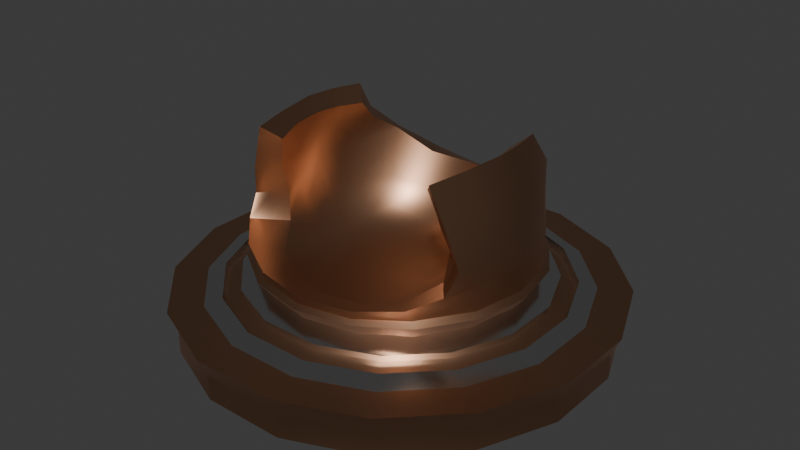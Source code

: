 # Source: double_ring_turret_1.blend  (saved by Blender 4.4.32; exported with 4.5.12 LTS)
import bpy
from mathutils import Matrix  # noqa: F401  (used for matrix-valued properties, if any)

bpy.ops.wm.read_factory_settings(use_empty=True)
scene = bpy.context.scene
scene.name = 'Scene'

# ---- collections
col_collection = bpy.data.collections.new('Collection'); scene.collection.children.link(col_collection)

# ---- materials (node trees are filled in below, after node groups)
mat_turret = bpy.data.materials.new('Turret')
mat_turret.use_transparent_shadow = False
mat_ring = bpy.data.materials.new('Ring')

# ---- node groups
ng_auto_smooth = bpy.data.node_groups.new('Auto Smooth', 'GeometryNodeTree')
_s = ng_auto_smooth.interface.new_socket(name='Geometry', in_out='OUTPUT', socket_type='NodeSocketGeometry')
_s = ng_auto_smooth.interface.new_socket(name='Geometry', in_out='INPUT', socket_type='NodeSocketGeometry')
_s = ng_auto_smooth.interface.new_socket(name='Angle', in_out='INPUT', socket_type='NodeSocketFloat')
_s.subtype = 'ANGLE'
_s.min_value = 0.0
_s.max_value = 3.142
ng_auto_smooth.is_modifier = True
_N = ng_auto_smooth.nodes; _L = ng_auto_smooth.links
n0 = _N.new('NodeGroupOutput'); n0.name = 'Group Output'; n0.location = (480, -100)
n1 = _N.new('NodeGroupInput'); n1.name = 'Group Input'; n1.location = (-420, -300)
n2 = _N.new('NodeGroupInput'); n2.name = 'Group Input.001'; n2.location = (-60, -100)
n3 = _N.new('GeometryNodeSetShadeSmooth'); n3.name = 'Set Shade Smooth'; n3.location = (120, -100)
n3.domain = 'EDGE'
n4 = _N.new('GeometryNodeSetShadeSmooth'); n4.name = 'Set Shade Smooth.001'; n4.location = (300, -100)
n5 = _N.new('GeometryNodeInputMeshEdgeAngle'); n5.name = 'Edge Angle'; n5.location = (-420, -220)
n6 = _N.new('GeometryNodeInputEdgeSmooth'); n6.name = 'Is Edge Smooth'; n6.location = (-60, -160)
n7 = _N.new('GeometryNodeInputShadeSmooth'); n7.name = 'Is Face Smooth'; n7.location = (-240, -340)
n8 = _N.new('FunctionNodeBooleanMath'); n8.name = 'Boolean Math'; n8.location = (-60, -220)
n9 = _N.new('FunctionNodeCompare'); n9.name = 'Compare'; n9.location = (-240, -180)
n9.operation = 'LESS_EQUAL'
_L.new(n5.outputs[0], n9.inputs[0])
_L.new(n4.outputs[0], n0.inputs[0])
_L.new(n1.outputs[1], n9.inputs[1])
_L.new(n9.outputs[0], n8.inputs[0])
_L.new(n7.outputs[0], n8.inputs[1])
_L.new(n2.outputs[0], n3.inputs[0])
_L.new(n6.outputs[0], n3.inputs[1])
_L.new(n3.outputs[0], n4.inputs[0])
_L.new(n8.outputs[0], n3.inputs[2])
n0.is_active_output = True

# ---- material node trees
mat_turret.use_nodes = True; mat_turret.node_tree.nodes.clear()
_N = mat_turret.node_tree.nodes; _L = mat_turret.node_tree.links
n0 = _N.new('ShaderNodeBsdfPrincipled'); n0.name = 'Principled BSDF'; n0.location = (10, 300)
n0.inputs[0].default_value = (0.4698, 0.2562, 0.1529, 1.0)
n0.inputs[1].default_value = 1.0
n0.inputs[2].default_value = 0.4
n1 = _N.new('ShaderNodeOutputMaterial'); n1.name = 'Material Output'; n1.location = (300, 300)
_L.new(n0.outputs[0], n1.inputs[0])
n1.is_active_output = True
mat_ring.use_nodes = True; mat_ring.node_tree.nodes.clear()
_N = mat_ring.node_tree.nodes; _L = mat_ring.node_tree.links
n0 = _N.new('ShaderNodeBsdfPrincipled'); n0.name = 'Principled BSDF'; n0.location = (10, 300)
n0.inputs[1].default_value = 1.0
n0.inputs[2].default_value = 0.2
n1 = _N.new('ShaderNodeOutputMaterial'); n1.name = 'Material Output'; n1.location = (300, 300)
_L.new(n0.outputs[0], n1.inputs[0])
n1.is_active_output = True

# ---- world
world_world = bpy.data.worlds.new('World'); scene.world = world_world
world_world.use_nodes = True; world_world.node_tree.nodes.clear()
_N = world_world.node_tree.nodes; _L = world_world.node_tree.links
n0 = _N.new('ShaderNodeOutputWorld'); n0.name = 'World Output'; n0.location = (300, 300)
n1 = _N.new('ShaderNodeBackground'); n1.name = 'Background'; n1.location = (10, 300)
n1.inputs[0].default_value = (0.05088, 0.05088, 0.05088, 1.0)
_L.new(n1.outputs[0], n0.inputs[0])
n0.is_active_output = True
world_world.color = (0.05088, 0.05088, 0.05088)
world_world.use_sun_shadow = False
world_world.sun_shadow_jitter_overblur = 0.0

# ---- meshes
me_plane_003 = bpy.data.meshes.new('Plane.003')
me_plane_003.from_pydata([(0.0, 0.06435, 0.06276), (0.0, -0.08998, 0.06373), (0.0517, 0.05172, 0.07271), (0.06403, -0.07001, 0.07274), (0.06459, 0.001186, 0.06661), (-0.0517, 0.05172, 0.07271), (-0.06403, -0.07001, 0.07274), (-0.06459, 0.001186, 0.06661), (0.0, 1.863e-08, 0.05287), (0.0, 0.1212, 0.07682), (0.08568, 0.08568, 0.07998), (0.0824, -0.09359, 0.08242), (0.0, -0.1212, 0.07651), (0.1216, 0.001319, 0.08053), (-0.08568, 0.08568, 0.07998), (-0.0824, -0.09359, 0.08242), (-0.1216, 0.001319, 0.08053), (0.0, 0.1201, 0.1009), (0.07907, 0.09359, 0.1289), (0.1206, 0.004484, 0.1233), (0.1063, -0.06013, 0.1089), (-0.07907, 0.09359, 0.1289), (-0.1206, 0.004484, 0.1233), (-0.1063, -0.06013, 0.1089), (0.0, 0.09812, 0.1126), (0.0639, 0.07428, 0.1362), (0.09288, 0.003863, 0.1257), (0.08411, -0.04269, 0.1118), (-0.0639, 0.07428, 0.1362), (-0.09288, 0.003863, 0.1257), (-0.08411, -0.04269, 0.1118), (0.09797, -0.001921, 0.1801), (0.08544, -0.07077, 0.1769), (0.08991, 0.05339, 0.1779), (-0.09797, -0.001921, 0.1801), (-0.08544, -0.07077, 0.1769), (-0.08991, 0.05339, 0.1779), (0.08531, -0.00355, 0.1694), (0.07368, -0.05765, 0.1653), (0.07662, 0.04136, 0.1664), (-0.08531, -0.00355, 0.1694), (-0.07368, -0.05765, 0.1653), (-0.07662, 0.04136, 0.1664), (0.0, 0.1263, 0.06787), (0.08933, 0.08933, 0.06787), (0.08933, -0.08933, 0.06787), (0.0, -0.1263, 0.06787), (0.1262, -2.422e-10, 0.06787), (-0.08933, 0.08933, 0.06787), (-0.08933, -0.08933, 0.06787), (-0.1262, -2.422e-10, 0.06787), (0.04632, 0.1118, 0.078), (0.04591, -0.1128, 0.07725), (0.1131, -0.04371, 0.0795), (0.1118, 0.04648, 0.08084), (-0.04632, 0.1118, 0.078), (-0.04591, -0.1128, 0.07725), (-0.1131, -0.04371, 0.0795), (-0.1118, 0.04648, 0.08084), (0.0352, 0.0001482, 0.05459), (0.0, -0.04535, 0.05411), (-0.0352, 0.0001482, 0.05459), (0.0, 0.03517, 0.05411), (0.03055, 0.06, 0.06518), (0.03433, -0.08383, 0.06486), (0.06297, -0.03532, 0.06598), (0.06, 0.0307, 0.0681), (-0.03055, 0.06, 0.06518), (-0.03433, -0.08383, 0.06486), (-0.06297, -0.03532, 0.06598), (-0.06, 0.0307, 0.0681), (0.0, 0.1212, 0.0877), (0.08365, 0.003299, 0.0946), (0.07304, -0.08151, 0.07746), (0.0, -0.1052, 0.06996), (0.08133, -0.04609, 0.08576), (-0.08509, 0.08626, 0.09827), (-0.07304, -0.08151, 0.07746), (-0.1222, 0.003692, 0.09923), (0.04668, 0.113, 0.1102), (0.1171, -0.02951, 0.1172), (0.11, 0.04443, 0.126), (-0.04668, 0.113, 0.1102), (-0.1171, -0.02951, 0.1172), (-0.11, 0.04443, 0.126), (0.03753, 0.08999, 0.116), (0.09004, -0.0209, 0.1199), (0.08528, 0.03398, 0.1288), (-0.03753, 0.08999, 0.116), (-0.09004, -0.0209, 0.1199), (-0.08528, 0.03398, 0.1288), (0.0, 0.1093, 0.1059), (0.07149, 0.08393, 0.1326), (0.09503, -0.05164, 0.1106), (0.1145, 0.001133, 0.1479), (-0.07149, 0.08393, 0.1326), (-0.09503, -0.05164, 0.1106), (0.09318, 0.07104, 0.1511), (0.08509, 0.08626, 0.09827), (0.1021, -0.07262, 0.09143), (0.0592, 0.06009, 0.09519), (0.0, 0.08354, 0.08377), (-0.0592, 0.06009, 0.09519), (0.1222, 0.003692, 0.09923), (-0.08365, 0.003299, 0.0946), (-0.08133, -0.04609, 0.08576), (-0.1021, -0.07262, 0.09143), (0.09289, -0.03818, 0.1786), (0.09592, 0.02497, 0.1795), (-0.09289, -0.03818, 0.1786), (-0.09592, 0.02497, 0.1795), (0.08103, -0.03367, 0.1693), (0.08287, 0.01904, 0.1683), (-0.08103, -0.03367, 0.1693), (-0.08287, 0.01904, 0.1683), (0.08327, 0.04737, 0.1721), (0.07997, -0.06404, 0.1714), (0.09159, -0.002873, 0.1756), (-0.08327, 0.04737, 0.1721), (-0.07997, -0.06404, 0.1714), (-0.09159, -0.002873, 0.1756), (-0.09318, 0.07104, 0.1511), (-0.0768, 0.05542, 0.1501), (0.0768, 0.05542, 0.1501), (-0.09437, 0.0004023, 0.1469), (-0.08134, -0.05249, 0.1392), (-0.09988, -0.06544, 0.1361), (0.08134, -0.05249, 0.1392), (0.09437, 0.0004023, 0.1469), (0.09988, -0.06544, 0.1361), (-0.1145, 0.001133, 0.1479), (-0.07228, -0.07228, 0.03676), (0.04829, 0.1166, 0.06787), (0.04829, -0.1166, 0.06787), (0.1165, -0.04829, 0.06787), (0.1165, 0.04829, 0.06787), (-0.04829, 0.1166, 0.06787), (-0.04829, -0.1166, 0.06787), (-0.1165, -0.04829, 0.06787), (-0.1165, 0.04829, 0.06787), (-0.08468, -0.08809, 0.07247), (0.08568, 0.08568, 0.07205), (0.0, -0.101, 0.03673), (0.1213, 0.0004533, 0.07224), (0.07228, -0.07228, 0.03676), (-0.1213, 0.0004533, 0.07224), (0.0, 0.101, 0.03673), (0.101, 2.328e-10, 0.03673), (-0.07228, 0.07228, 0.03676), (0.08468, -0.08809, 0.07247), (-0.08568, 0.08568, 0.07205), (0.0, 0.1212, 0.07097), (0.0, -0.1212, 0.07052), (0.07228, 0.07228, 0.03676), (-0.101, 2.328e-10, 0.03673), (0.03934, -0.09336, 0.03673), (-0.1122, -0.04552, 0.0719), (0.1118, 0.04637, 0.07235), (0.03934, 0.09336, 0.03673), (0.1122, -0.04552, 0.0719), (0.09336, -0.03934, 0.03673), (-0.03934, 0.09336, 0.03673), (-0.1118, 0.04637, 0.07235), (0.03315, -0.04226, 0.05559), (-0.03315, -0.04226, 0.05559), (0.03311, 0.03312, 0.05597), (-0.03311, 0.03312, 0.05597), (-0.03252, 0.07734, 0.08798), (0.03998, -0.09796, 0.0709), (0.07666, 0.03273, 0.09623), (0.09121, -0.05936, 0.0886), (0.04618, 0.112, 0.09158), (-0.03998, -0.09796, 0.0709), (0.08314, -0.02263, 0.09084), (-0.1116, 0.04661, 0.1004), (0.04157, 0.1022, 0.1133), (-0.08982, -0.02551, 0.1413), (0.085, 0.06323, 0.1506), (-0.04157, 0.1022, 0.1133), (-0.085, 0.06323, 0.1506), (0.1078, 0.03539, 0.1512), (0.1171, -0.03558, 0.09589), (0.1116, 0.04661, 0.1004), (-0.08314, -0.02263, 0.09084), (-0.04618, 0.112, 0.09158), (-0.09121, -0.05936, 0.0886), (-0.07666, 0.03273, 0.09623), (0.03252, 0.07734, 0.08798), (-0.1171, -0.03558, 0.09589), (0.08689, -0.03621, 0.1743), (0.0899, 0.02263, 0.1746), (-0.08689, -0.03621, 0.1743), (-0.0899, 0.02263, 0.1746), (-0.0902, -0.06169, 0.139), (0.08982, -0.02551, 0.1413), (0.0902, -0.06169, 0.139), (-0.1097, -0.03241, 0.141), (-0.08891, 0.02738, 0.1493), (0.1097, -0.03241, 0.141), (0.08891, 0.02738, 0.1493), (-0.1078, 0.03539, 0.1512), (0.04616, -0.1122, 0.0708), (0.09336, 0.03934, 0.03673), (-0.09336, -0.03934, 0.03673), (-0.04632, 0.1118, 0.07137), (-0.04616, -0.1122, 0.0708), (0.04632, 0.1118, 0.07137), (-0.09336, 0.03934, 0.03673), (-0.03934, -0.09336, 0.03673), (-0.08208, -0.1228, 0.03831), (-0.11, 0.07352, 0.0434), (-0.1298, 0.02582, 0.0434), (-0.02882, 0.1449, 0.03831), (-0.07352, -0.11, 0.0434), (-0.07352, 0.11, 0.0434), (-0.02582, 0.1298, 0.0434), (0.1228, -0.08208, 0.03831), (0.1298, -0.02582, 0.0434), (0.11, -0.07352, 0.0434), (0.1449, -0.02882, 0.03831), (0.08208, -0.1228, 0.03831), (-0.1449, 0.02882, 0.03831), (0.07352, -0.11, 0.0434), (0.1228, 0.08208, 0.03831), (0.1449, 0.02882, 0.03831), (-0.1228, 0.08208, 0.03831), (-0.08208, 0.1228, 0.03831), (0.02882, -0.1449, 0.03831), (-0.02882, -0.1449, 0.03831), (0.11, 0.07352, 0.0434), (0.1298, 0.02582, 0.0434), (0.02582, -0.1298, 0.0434), (-0.02582, -0.1298, 0.0434), (-0.11, -0.07352, 0.0434), (-0.1298, -0.02582, 0.0434), (-0.1228, -0.08208, 0.03831), (-0.1449, -0.02882, 0.03831), (0.02882, 0.1449, 0.03831), (0.08208, 0.1228, 0.03831), (0.02582, 0.1298, 0.0434), (0.07352, 0.11, 0.0434), (0.02925, -0.147, 0.04493), (0.02624, -0.1319, 0.05001), (0.02925, 0.147, 0.04493), (0.02624, 0.1319, 0.05001), (-0.1247, -0.08329, 0.04493), (-0.1118, -0.07474, 0.05001), (0.147, -0.02925, 0.04493), (0.1319, -0.02624, 0.05001), (0.1247, 0.08329, 0.04493), (0.1118, 0.07474, 0.05001), (-0.147, 0.02925, 0.04493), (-0.1319, 0.02624, 0.05001), (-0.1319, -0.02624, 0.05001), (-0.147, -0.02925, 0.04493), (0.1118, -0.07474, 0.05001), (0.1247, -0.08329, 0.04493), (-0.07474, 0.1118, 0.05001), (-0.08329, 0.1247, 0.04493), (0.07474, 0.1118, 0.05001), (0.08329, 0.1247, 0.04493), (-0.02624, -0.1319, 0.05001), (-0.02925, -0.147, 0.04493), (-0.1118, 0.07474, 0.05001), (-0.1247, 0.08329, 0.04493), (0.1319, 0.02624, 0.05001), (0.147, 0.02925, 0.04493), (0.07474, -0.1118, 0.05001), (0.08329, -0.1247, 0.04493), (-0.07474, -0.1118, 0.05001), (-0.08329, -0.1247, 0.04493), (-0.02624, 0.1319, 0.05001), (-0.02925, 0.147, 0.04493), (-0.02324, 0.1168, 0.0551), (-0.06618, -0.09904, 0.0551), (0.06618, 0.09904, 0.0551), (0.1168, 0.02324, 0.0551), (-0.1168, -0.02324, 0.0551), (0.06618, -0.09904, 0.0551), (-0.06618, 0.09904, 0.0551), (0.09904, -0.06618, 0.0551), (-0.09904, 0.06618, 0.0551), (-0.02324, -0.1168, 0.0551), (0.02324, -0.1168, 0.0551), (0.02324, 0.1168, 0.0551), (-0.09904, -0.06618, 0.0551), (0.1168, -0.02324, 0.0551), (0.09904, 0.06618, 0.0551), (-0.1168, 0.02324, 0.0551), (-0.03225, 0.1621, 0.03984), (-0.09185, -0.1375, 0.03984), (0.09185, 0.1375, 0.03984), (0.1621, 0.03225, 0.03984), (-0.1621, -0.03225, 0.03984), (0.09185, -0.1375, 0.03984), (-0.09185, 0.1375, 0.03984), (0.1375, -0.09185, 0.03984), (-0.1375, 0.09185, 0.03984), (-0.03225, -0.1621, 0.03984), (0.1375, 0.09185, 0.03984), (0.03225, -0.1621, 0.03984), (-0.1621, 0.03225, 0.03984), (0.1621, -0.03225, 0.03984), (-0.1375, -0.09185, 0.03984), (0.03225, 0.1621, 0.03984), (-0.03805, 0.1913, 0.03849), (-0.1084, -0.1622, 0.03849), (0.1084, 0.1622, 0.03849), (0.03805, 0.1913, 0.03849), (0.1913, 0.03805, 0.03849), (0.1622, 0.1084, 0.03849), (-0.1913, -0.03805, 0.03849), (-0.1622, -0.1084, 0.03849), (0.1084, -0.1622, 0.03849), (-0.1084, 0.1622, 0.03849), (0.1622, -0.1084, 0.03849), (0.1913, -0.03805, 0.03849), (-0.1622, 0.1084, 0.03849), (-0.1913, 0.03805, 0.03849), (-0.03805, -0.1913, 0.03849), (0.03805, -0.1913, 0.03849), (0.1839, 0.03659, -0.000567), (0.1559, 0.1042, -0.000567), (0.1042, 0.1559, -0.000567), (0.03659, 0.1839, -0.000567), (-0.03659, 0.1839, -0.000567), (-0.1042, 0.1559, -0.000567), (-0.1559, 0.1042, -0.000567), (-0.1839, 0.03659, -0.000567), (-0.1839, -0.03659, -0.000567), (-0.1559, -0.1042, -0.000567), (-0.1042, -0.1559, -0.000567), (-0.03659, -0.1839, -0.000567), (0.03659, -0.1839, -0.000567), (0.1042, -0.1559, -0.000567), (0.1559, -0.1042, -0.000567), (0.1839, -0.03659, -0.000567), (0.1839, 0.03659, 0.02192), (0.1559, 0.1042, 0.02192), (0.1042, 0.1559, 0.02192), (0.03659, 0.1839, 0.02192), (-0.03659, 0.1839, 0.02192), (-0.1042, 0.1559, 0.02192), (-0.1559, 0.1042, 0.02192), (-0.1839, 0.03659, 0.02192), (-0.1839, -0.03659, 0.02192), (-0.1559, -0.1042, 0.02192), (-0.1042, -0.1559, 0.02192), (-0.03659, -0.1839, 0.02192), (0.03659, -0.1839, 0.02192), (0.1042, -0.1559, 0.02192), (0.1559, -0.1042, 0.02192), (0.1839, -0.03659, 0.02192), (0.1008, 0.02005, 0.05772), (0.08546, 0.0571, 0.05772), (0.0571, 0.08546, 0.05772), (0.02005, 0.1008, 0.05772), (-0.02005, 0.1008, 0.05772), (-0.0571, 0.08546, 0.05772), (-0.08546, 0.0571, 0.05772), (-0.1008, 0.02005, 0.05772), (-0.1008, -0.02005, 0.05772), (-0.08546, -0.0571, 0.05772), (-0.0571, -0.08546, 0.05772), (-0.02005, -0.1008, 0.05772), (0.02005, -0.1008, 0.05772), (0.0571, -0.08546, 0.05772), (0.08546, -0.0571, 0.05772), (0.1008, -0.02005, 0.05772)], [], [(50, 138, 156, 145), (138, 49, 140, 156), (156, 140, 15, 57), (145, 156, 57, 16), (47, 135, 157, 143), (135, 44, 141, 157), (157, 141, 10, 54), (143, 157, 54, 13), (45, 134, 159, 149), (134, 47, 143, 159), (159, 143, 13, 53), (149, 159, 53, 11), (48, 139, 162, 150), (139, 50, 145, 162), (162, 145, 16, 58), (150, 162, 58, 14), (4, 59, 163, 65), (59, 8, 60, 163), (163, 60, 1, 64), (65, 163, 64, 3), (8, 61, 164, 60), (61, 7, 69, 164), (164, 69, 6, 68), (60, 164, 68, 1), (2, 63, 165, 66), (63, 0, 62, 165), (165, 62, 8, 59), (66, 165, 59, 4), (0, 67, 166, 62), (67, 5, 70, 166), (166, 70, 7, 61), (62, 166, 61, 8), (5, 67, 167, 102), (67, 0, 101, 167), (167, 101, 24, 88), (102, 167, 88, 28), (3, 64, 168, 73), (64, 1, 74, 168), (168, 74, 12, 52), (73, 168, 52, 11), (2, 66, 169, 100), (66, 4, 72, 169), (169, 72, 26, 87), (100, 169, 87, 25), (3, 73, 170, 75), (73, 11, 99, 170), (170, 99, 20, 93), (75, 170, 93, 27), (10, 51, 171, 98), (51, 9, 71, 171), (171, 71, 17, 79), (98, 171, 79, 18), (1, 68, 172, 74), (68, 6, 77, 172), (172, 77, 15, 56), (74, 172, 56, 12), (4, 65, 173, 72), (65, 3, 75, 173), (173, 75, 27, 86), (72, 173, 86, 26), (14, 58, 174, 76), (58, 16, 78, 174), (174, 78, 22, 84), (76, 174, 84, 21), (24, 85, 175, 91), (85, 25, 92, 175), (175, 92, 18, 79), (91, 175, 79, 17), (30, 89, 176, 125), (89, 29, 124, 176), (176, 124, 40, 113), (125, 176, 113, 41), (18, 92, 177, 97), (92, 25, 123, 177), (177, 123, 39, 115), (97, 177, 115, 33), (28, 88, 178, 95), (88, 24, 91, 178), (178, 91, 17, 82), (95, 178, 82, 21), (28, 95, 179, 122), (95, 21, 121, 179), (179, 121, 36, 118), (122, 179, 118, 42), (19, 81, 180, 94), (81, 18, 97, 180), (180, 97, 33, 108), (94, 180, 108, 31), (11, 53, 181, 99), (53, 13, 103, 181), (181, 103, 19, 80), (99, 181, 80, 20), (13, 54, 182, 103), (54, 10, 98, 182), (182, 98, 18, 81), (103, 182, 81, 19), (6, 69, 183, 105), (69, 7, 104, 183), (183, 104, 29, 89), (105, 183, 89, 30), (9, 55, 184, 71), (55, 14, 76, 184), (184, 76, 21, 82), (71, 184, 82, 17), (15, 77, 185, 106), (77, 6, 105, 185), (185, 105, 30, 96), (106, 185, 96, 23), (7, 70, 186, 104), (70, 5, 102, 186), (186, 102, 28, 90), (104, 186, 90, 29), (0, 63, 187, 101), (63, 2, 100, 187), (187, 100, 25, 85), (101, 187, 85, 24), (16, 57, 188, 78), (57, 15, 106, 188), (188, 106, 23, 83), (78, 188, 83, 22), (37, 111, 189, 117), (111, 38, 116, 189), (189, 116, 32, 107), (117, 189, 107, 31), (39, 112, 190, 115), (112, 37, 117, 190), (190, 117, 31, 108), (115, 190, 108, 33), (41, 113, 191, 119), (113, 40, 120, 191), (191, 120, 34, 109), (119, 191, 109, 35), (40, 114, 192, 120), (114, 42, 118, 192), (192, 118, 36, 110), (120, 192, 110, 34), (23, 96, 193, 126), (96, 30, 125, 193), (193, 125, 41, 119), (126, 193, 119, 35), (26, 86, 194, 128), (86, 27, 127, 194), (194, 127, 38, 111), (128, 194, 111, 37), (27, 93, 195, 127), (93, 20, 129, 195), (195, 129, 32, 116), (127, 195, 116, 38), (22, 83, 196, 130), (83, 23, 126, 196), (196, 126, 35, 109), (130, 196, 109, 34), (29, 90, 197, 124), (90, 28, 122, 197), (197, 122, 42, 114), (124, 197, 114, 40), (20, 80, 198, 129), (80, 19, 94, 198), (198, 94, 31, 107), (129, 198, 107, 32), (25, 87, 199, 123), (87, 26, 128, 199), (199, 128, 37, 112), (123, 199, 112, 39), (21, 84, 200, 121), (84, 22, 130, 200), (200, 130, 34, 110), (121, 200, 110, 36), (46, 133, 201, 152), (133, 45, 149, 201), (201, 149, 11, 52), (152, 201, 52, 12), (43, 136, 204, 151), (136, 48, 150, 204), (204, 150, 14, 55), (151, 204, 55, 9), (147, 202, 135, 47), (153, 158, 132, 44), (144, 160, 134, 45), (202, 153, 44, 135), (49, 137, 205, 140), (137, 46, 152, 205), (205, 152, 12, 56), (140, 205, 56, 15), (142, 155, 133, 46), (160, 147, 47, 134), (44, 132, 206, 141), (132, 43, 151, 206), (206, 151, 9, 51), (141, 206, 51, 10), (154, 203, 138, 50), (131, 208, 137, 49), (158, 146, 43, 132), (148, 207, 139, 48), (207, 154, 50, 139), (146, 161, 136, 43), (161, 148, 48, 136), (203, 131, 49, 138), (208, 142, 46, 137), (155, 144, 45, 133), (265, 250, 229, 230), (243, 260, 238, 237), (261, 242, 231, 232), (246, 269, 213, 233), (258, 272, 212, 226), (247, 256, 216, 219), (256, 268, 220, 216), (209, 235, 233, 213), (226, 212, 215, 214), (219, 216, 218, 217), (257, 263, 210, 214), (244, 259, 275, 284), (250, 259, 240, 229), (266, 247, 219, 224), (223, 224, 230, 229), (244, 271, 215, 239), (255, 248, 217, 218), (246, 253, 277, 285), (291, 299, 249, 260), (260, 249, 223, 238), (236, 221, 211, 234), (219, 217, 230, 224), (227, 228, 232, 231), (248, 265, 230, 217), (272, 243, 237, 212), (268, 241, 227, 220), (303, 293, 254, 245), (212, 237, 239, 215), (238, 223, 229, 240), (220, 227, 231, 222), (235, 236, 234, 233), (263, 252, 211, 210), (237, 238, 240, 239), (221, 225, 210, 211), (304, 291, 260, 243), (251, 264, 225, 221), (270, 245, 235, 209), (242, 267, 222, 231), (216, 220, 222, 218), (254, 251, 221, 236), (302, 247, 266, 292), (298, 290, 270, 262), (249, 266, 224, 223), (296, 294, 268, 256), (301, 297, 264, 251), (262, 270, 209, 228), (264, 258, 226, 225), (252, 253, 234, 211), (294, 300, 241, 268), (253, 246, 233, 234), (267, 255, 218, 222), (242, 261, 282, 283), (299, 292, 266, 249), (263, 257, 279, 281), (255, 267, 278, 280), (293, 301, 251, 254), (289, 304, 243, 272), (302, 296, 256, 247), (295, 289, 272, 258), (250, 265, 276, 287), (241, 262, 228, 227), (245, 254, 236, 235), (252, 263, 281, 288), (261, 269, 274, 282), (267, 242, 283, 278), (320, 319, 298, 300), (290, 303, 245, 270), (317, 314, 295, 297), (315, 313, 294, 296), (248, 286, 276, 265), (259, 250, 287, 275), (271, 244, 284, 273), (310, 309, 292, 299), (248, 255, 280, 286), (269, 246, 285, 274), (346, 345, 311, 312), (318, 317, 297, 301), (319, 306, 290, 298), (313, 320, 300, 294), (349, 348, 319, 320), (257, 271, 273, 279), (343, 342, 314, 317), (351, 350, 313, 315), (316, 302, 292, 309), (308, 307, 291, 304), (307, 310, 299, 291), (305, 308, 304, 289), (338, 337, 309, 310), (316, 315, 296, 302), (306, 312, 303, 290), (297, 295, 258, 264), (225, 226, 214, 210), (300, 298, 262, 241), (344, 343, 317, 318), (345, 344, 318, 311), (339, 338, 310, 307), (341, 340, 308, 305), (314, 305, 289, 295), (352, 351, 315, 316), (352, 316, 309, 337), (350, 349, 320, 313), (340, 339, 307, 308), (347, 346, 312, 306), (342, 341, 305, 314), (348, 347, 306, 319), (228, 209, 213, 232), (271, 257, 214, 215), (269, 261, 232, 213), (311, 318, 301, 293), (253, 252, 288, 277), (312, 311, 293, 303), (259, 244, 239, 240), (327, 326, 342, 343), (335, 334, 350, 351), (330, 329, 345, 346), (322, 321, 337, 338), (329, 328, 344, 345), (324, 323, 339, 340), (332, 331, 347, 348), (323, 322, 338, 339), (331, 330, 346, 347), (326, 325, 341, 342), (334, 333, 349, 350), (325, 324, 340, 341), (333, 332, 348, 349), (328, 327, 343, 344), (283, 282, 364, 365), (288, 281, 359, 360), (281, 279, 358, 359), (280, 278, 366, 367), (285, 277, 361, 362), (287, 276, 353, 354), (277, 288, 360, 361), (284, 275, 355, 356), (282, 274, 363, 364), (275, 287, 354, 355), (274, 285, 362, 363), (279, 273, 357, 358), (278, 283, 365, 366), (273, 284, 356, 357), (286, 280, 367, 368), (286, 368, 353, 276), (336, 352, 337, 321), (336, 335, 351, 352)])
me_plane_003.polygons.foreach_set('use_smooth', [True] * 344)
me_plane_003.polygons.foreach_set('material_index', [0, 0, 0, 0, 0, 0, 0, 0, 0, 0, 0, 0, 0, 0, 0, 0, 0, 0, 0, 0, 0, 0, 0, 0, 0, 0, 0, 0, 0, 0, 0, 0, 0, 0, 0, 0, 0, 0, 0, 0, 0, 0, 0, 0, 0, 0, 0, 0, 0, 0, 0, 0, 0, 0, 0, 0, 0, 0, 0, 0, 0, 0, 0, 0, 0, 0, 0, 0, 0, 0, 0, 0, 0, 0, 0, 0, 0, 0, 0, 0, 0, 0, 0, 0, 0, 0, 0, 0, 0, 0, 0, 0, 0, 0, 0, 0, 0, 0, 0, 0, 0, 0, 0, 0, 0, 0, 0, 0, 0, 0, 0, 0, 0, 0, 0, 0, 0, 0, 0, 0, 0, 0, 0, 0, 0, 0, 0, 0, 0, 0, 0, 0, 0, 0, 0, 0, 0, 0, 0, 0, 0, 0, 0, 0, 0, 0, 0, 0, 0, 0, 0, 0, 0, 0, 0, 0, 0, 0, 0, 0, 0, 0, 0, 0, 0, 0, 0, 0, 0, 0, 0, 0, 0, 0, 0, 0, 0, 0, 0, 0, 0, 0, 0, 0, 0, 0, 0, 0, 0, 0, 0, 0, 0, 0, 0, 0, 0, 0, 0, 0, 1, 1, 1, 1, 1, 1, 1, 0, 0, 0, 1, 1, 1, 1, 0, 1, 1, 1, 1, 1, 0, 0, 0, 1, 1, 1, 1, 0, 0, 0, 0, 1, 0, 0, 1, 1, 1, 1, 0, 1, 1, 1, 1, 1, 1, 1, 1, 1, 1, 1, 1, 1, 1, 1, 1, 1, 1, 1, 1, 1, 1, 1, 1, 1, 1, 0, 1, 0, 0, 1, 1, 1, 0, 1, 1, 0, 0, 0, 0, 0, 1, 0, 0, 0, 0, 0, 0, 0, 0, 0, 1, 0, 1, 0, 0, 0, 0, 0, 0, 0, 0, 0, 0, 0, 0, 0, 1, 1, 0, 1, 0, 1, 0, 0, 0, 0, 0, 0, 0, 0, 0, 0, 0, 0, 0, 0, 1, 1, 1, 1, 1, 1, 1, 1, 1, 1, 1, 1, 1, 1, 1, 1, 0, 0])
_k = set([(1, 64), (1, 68), (3, 64), (3, 75), (6, 68), (6, 105), (11, 52), (11, 99), (12, 52), (12, 56), (15, 56), (15, 106), (17, 79), (17, 82), (18, 79), (18, 97), (20, 99), (20, 129), (21, 82), (21, 121), (23, 106), (23, 126), (24, 85), (24, 88), (25, 85), (25, 123), (27, 75), (27, 127), (28, 88), (28, 122), (30, 105), (30, 125), (31, 107), (31, 108), (32, 107), (32, 129), (33, 97), (33, 108), (34, 109), (34, 110), (35, 109), (35, 126), (36, 110), (36, 121), (37, 111), (37, 112), (38, 111), (38, 127), (39, 112), (39, 123), (40, 113), (40, 114), (41, 113), (41, 125), (42, 114), (42, 122), (43, 132), (43, 136), (44, 132), (44, 135), (45, 133), (45, 134), (46, 133), (46, 137), (47, 134), (47, 135), (48, 136), (48, 139), (49, 137), (49, 138), (50, 138), (50, 139), (131, 203), (131, 208), (142, 155), (142, 208), (144, 155), (144, 160), (146, 158), (146, 161), (147, 160), (147, 202), (148, 161), (148, 207), (153, 158), (153, 202), (154, 203), (154, 207)])
me_plane_003.attributes.new('sharp_edge', 'BOOLEAN', 'EDGE').data.foreach_set('value', [ (min(e.vertices), max(e.vertices)) in _k for e in me_plane_003.edges])
_k = {(11, 52): 1.0, (12, 52): 1.0, (15, 56): 1.0, (12, 56): 1.0, (3, 64): 1.0, (1, 64): 1.0, (6, 68): 1.0, (1, 68): 1.0, (3, 75): 1.0, (27, 75): 1.0, (17, 79): 1.0, (18, 79): 1.0, (17, 82): 1.0, (21, 82): 1.0, (24, 85): 1.0, (25, 85): 1.0, (24, 88): 1.0, (28, 88): 1.0, (18, 97): 1.0, (33, 97): 1.0, (11, 99): 1.0, (20, 99): 1.0, (30, 105): 1.0, (6, 105): 1.0, (23, 106): 1.0, (15, 106): 1.0, (31, 107): 1.0, (32, 107): 1.0, (33, 108): 1.0, (31, 108): 1.0, (34, 109): 1.0, (35, 109): 1.0, (36, 110): 1.0, (34, 110): 1.0, (37, 111): 1.0, (38, 111): 1.0, (39, 112): 1.0, (37, 112): 1.0, (40, 113): 1.0, (41, 113): 1.0, (42, 114): 1.0, (40, 114): 1.0, (21, 121): 1.0, (36, 121): 1.0, (42, 122): 1.0, (28, 122): 1.0, (25, 123): 1.0, (39, 123): 1.0, (41, 125): 1.0, (30, 125): 1.0, (35, 126): 1.0, (23, 126): 1.0, (27, 127): 1.0, (38, 127): 1.0, (20, 129): 1.0, (32, 129): 1.0, (43, 132): 1.0, (44, 132): 1.0, (45, 133): 1.0, (46, 133): 1.0, (47, 134): 1.0, (45, 134): 1.0, (44, 135): 1.0, (47, 135): 1.0, (43, 136): 1.0, (48, 136): 1.0, (49, 137): 1.0, (46, 137): 1.0, (50, 138): 1.0, (49, 138): 1.0, (48, 139): 1.0, (50, 139): 1.0, (142, 155): 1.0, (144, 155): 1.0, (153, 158): 1.0, (146, 158): 1.0, (144, 160): 1.0, (147, 160): 1.0, (146, 161): 1.0, (148, 161): 1.0, (147, 202): 1.0, (153, 202): 1.0, (154, 203): 1.0, (131, 203): 1.0, (148, 207): 1.0, (154, 207): 1.0, (131, 208): 1.0, (142, 208): 1.0}
me_plane_003.attributes.new('crease_edge', 'FLOAT', 'EDGE').data.foreach_set('value', [_k.get((min(e.vertices), max(e.vertices)), 0.0) for e in me_plane_003.edges])
_uv = me_plane_003.uv_layers.new(name='UVMap')
_uv.uv.foreach_set('vector', [0.0, 0.0, 0.0, 0.0, 0.0, 0.0, 0.0, 0.0, 0.0, 0.0, 0.0, 0.0, 0.0, 0.0, 0.0, 0.0, 0.0, 0.0, 0.0, 0.0, 0.0, 0.0, 0.0, 0.0, 0.0, 0.0, 0.0, 0.0, 0.0, 0.0, 0.0, 0.0, 0.0, 0.0, 0.0, 0.0, 0.0, 0.0, 0.0, 0.0, 0.0, 0.0, 0.0, 0.0, 0.0, 0.0, 0.0, 0.0, 0.0, 0.0, 0.0, 0.0, 0.0, 0.0, 0.0, 0.0, 0.0, 0.0, 0.0, 0.0, 0.0, 0.0, 0.0, 0.0, 0.0, 0.0, 0.0, 0.0, 0.0, 0.0, 0.0, 0.0, 0.0, 0.0, 0.0, 0.0, 0.0, 0.0, 0.0, 0.0, 0.0, 0.0, 0.0, 0.0, 0.0, 0.0, 0.0, 0.0, 0.0, 0.0, 0.0, 0.0, 0.0, 0.0, 0.0, 0.0, 0.0, 0.0, 0.0, 0.0, 0.0, 0.0, 0.0, 0.0, 0.0, 0.0, 0.0, 0.0, 0.0, 0.0, 0.0, 0.0, 0.0, 0.0, 0.0, 0.0, 0.0, 0.0, 0.0, 0.0, 0.0, 0.0, 0.0, 0.0, 0.0, 0.0, 0.0, 0.0, 0.0, 0.0, 0.0, 0.0, 0.0, 0.0, 0.0, 0.0, 0.0, 0.0, 0.0, 0.0, 0.0, 0.0, 0.0, 0.0, 0.0, 0.0, 0.0, 0.0, 0.0, 0.0, 0.0, 0.0, 0.0, 0.0, 0.0, 0.0, 0.0, 0.0, 0.0, 0.0, 0.0, 0.0, 0.0, 0.0, 0.0, 0.0, 0.0, 0.0, 0.0, 0.0, 0.0, 0.0, 0.0, 0.0, 0.0, 0.0, 0.0, 0.0, 0.0, 0.0, 0.0, 0.0, 0.0, 0.0, 0.0, 0.0, 0.0, 0.0, 0.0, 0.0, 0.0, 0.0, 0.0, 0.0, 0.0, 0.0, 0.0, 0.0, 0.0, 0.0, 0.0, 0.0, 0.0, 0.0, 0.0, 0.0, 0.0, 0.0, 0.0, 0.0, 0.0, 0.0, 0.0, 0.0, 0.0, 0.0, 0.0, 0.0, 0.0, 0.0, 0.0, 0.0, 0.0, 0.0, 0.0, 0.0, 0.0, 0.0, 0.0, 0.0, 0.0, 0.0, 0.0, 0.0, 0.0, 0.0, 0.0, 0.0, 0.0, 0.0, 0.0, 0.0, 0.0, 0.0, 0.0, 0.0, 0.0, 0.0, 0.0, 0.0, 0.0, 0.0, 0.0, 0.0, 0.0, 0.0, 0.0, 0.0, 0.0, 0.0, 0.0, 0.0, 0.0, 0.0, 0.0, 0.0, 0.0, 0.0, 0.0, 0.0, 0.0, 0.0, 0.0, 0.0, 0.0, 0.0, 0.0, 0.0, 0.0, 0.0, 0.0, 0.0, 0.0, 0.0, 0.0, 0.0, 0.0, 0.0, 0.0, 0.0, 0.0, 0.0, 0.0, 0.0, 0.0, 0.0, 0.0, 0.0, 0.0, 0.0, 0.0, 0.0, 0.0, 0.0, 0.0, 0.0, 0.0, 0.0, 0.0, 0.0, 0.0, 0.0, 0.0, 0.0, 0.0, 0.0, 0.0, 0.0, 0.0, 0.0, 0.0, 0.0, 0.0, 0.0, 0.0, 0.0, 0.0, 0.0, 0.0, 0.0, 0.0, 0.0, 0.0, 0.0, 0.0, 0.0, 0.0, 0.0, 0.0, 0.0, 0.0, 0.0, 0.0, 0.0, 0.0, 0.0, 0.0, 0.0, 0.0, 0.0, 0.0, 0.0, 0.0, 0.0, 0.0, 0.0, 0.0, 0.0, 0.0, 0.0, 0.0, 0.0, 0.0, 0.0, 0.0, 0.0, 0.0, 0.0, 0.0, 0.0, 0.0, 0.0, 0.0, 0.0, 0.0, 0.0, 0.0, 0.0, 0.0, 0.0, 0.0, 0.0, 0.0, 0.0, 0.0, 0.0, 0.0, 0.0, 0.0, 0.0, 0.0, 0.0, 0.0, 0.0, 0.0, 0.0, 0.0, 0.0, 0.0, 0.0, 0.0, 0.0, 0.0, 0.0, 0.0, 0.0, 0.0, 0.0, 0.0, 0.0, 0.0, 0.0, 0.0, 0.0, 0.0, 0.0, 0.0, 0.0, 0.0, 0.0, 0.0, 0.0, 0.0, 0.0, 0.0, 0.0, 0.0, 0.0, 0.0, 0.0, 0.0, 0.0, 0.0, 0.0, 0.0, 0.0, 0.0, 0.0, 0.0, 0.0, 0.0, 0.0, 0.0, 0.0, 0.0, 0.0, 0.0, 0.0, 0.0, 0.0, 0.0, 0.0, 0.0, 0.0, 0.0, 0.0, 0.0, 0.0, 0.0, 0.0, 0.0, 0.0, 0.0, 0.0, 0.0, 0.0, 0.0, 0.0, 0.0, 0.0, 0.0, 0.0, 0.0, 0.0, 0.0, 0.0, 0.0, 0.0, 0.0, 0.0, 0.0, 0.0, 0.0, 0.0, 0.0, 0.0, 0.0, 0.0, 0.0, 0.0, 0.0, 0.0, 0.0, 0.0, 0.0, 0.0, 0.0, 0.0, 0.0, 0.0, 0.0, 0.0, 0.0, 0.0, 0.0, 0.0, 0.0, 0.0, 0.0, 0.0, 0.0, 0.0, 0.0, 0.0, 0.0, 0.0, 0.0, 0.0, 0.0, 0.0, 0.0, 0.0, 0.0, 0.0, 0.0, 0.0, 0.0, 0.0, 0.0, 0.0, 0.0, 0.0, 0.0, 0.0, 0.0, 0.0, 0.0, 0.0, 0.0, 0.0, 0.0, 0.0, 0.0, 0.0, 0.0, 0.0, 0.0, 0.0, 0.0, 0.0, 0.0, 0.0, 0.0, 0.0, 0.0, 0.0, 0.0, 0.0, 0.0, 0.0, 0.0, 0.0, 0.0, 0.0, 0.0, 0.0, 0.0, 0.0, 0.0, 0.0, 0.0, 0.0, 0.0, 0.0, 0.0, 0.0, 0.0, 0.0, 0.0, 0.0, 0.0, 0.0, 0.0, 0.0, 0.0, 0.0, 0.0, 0.0, 0.0, 0.0, 0.0, 0.0, 0.0, 0.0, 0.0, 0.0, 0.0, 0.0, 0.0, 0.0, 0.0, 0.0, 0.0, 0.0, 0.0, 0.0, 0.0, 0.0, 0.0, 0.0, 0.0, 0.0, 0.0, 0.0, 0.0, 0.0, 0.0, 0.0, 0.0, 0.0, 0.0, 0.0, 0.0, 0.0, 0.0, 0.0, 0.0, 0.0, 0.0, 0.0, 0.0, 0.0, 0.0, 0.0, 0.0, 0.0, 0.0, 0.0, 0.0, 0.0, 0.0, 0.0, 0.0, 0.0, 0.0, 0.0, 0.0, 0.0, 0.0, 0.0, 0.0, 0.0, 0.0, 0.0, 0.0, 0.0, 0.0, 0.0, 0.0, 0.0, 0.0, 0.0, 0.0, 0.0, 0.0, 0.0, 0.0, 0.0, 0.0, 0.0, 0.0, 0.0, 0.0, 0.0, 0.0, 0.0, 0.0, 0.0, 0.0, 0.0, 0.0, 0.0, 0.0, 0.0, 0.0, 0.0, 0.0, 0.0, 0.0, 0.0, 0.0, 0.0, 0.0, 0.0, 0.0, 0.0, 0.0, 0.0, 0.0, 0.0, 0.0, 0.0, 0.0, 0.0, 0.0, 0.0, 0.0, 0.0, 0.0, 0.0, 0.0, 0.0, 0.0, 0.0, 0.0, 0.0, 0.0, 0.0, 0.0, 0.0, 0.0, 0.0, 0.0, 0.0, 0.0, 0.0, 0.0, 0.0, 0.0, 0.0, 0.0, 0.0, 0.0, 0.0, 0.0, 0.0, 0.0, 0.0, 0.0, 0.0, 0.0, 0.0, 0.0, 0.0, 0.0, 0.0, 0.0, 0.0, 0.0, 0.0, 0.0, 0.0, 0.0, 0.0, 0.0, 0.0, 0.0, 0.0, 0.0, 0.0, 0.0, 0.0, 0.0, 0.0, 0.0, 0.0, 0.0, 0.0, 0.0, 0.0, 0.0, 0.0, 0.0, 0.0, 0.0, 0.0, 0.0, 0.0, 0.0, 0.0, 0.0, 0.0, 0.0, 0.0, 0.0, 0.0, 0.0, 0.0, 0.0, 0.0, 0.0, 0.0, 0.0, 0.0, 0.0, 0.0, 0.0, 0.0, 0.0, 0.0, 0.0, 0.0, 0.0, 0.0, 0.0, 0.0, 0.0, 0.0, 0.0, 0.0, 0.0, 0.0, 0.0, 0.0, 0.0, 0.0, 0.0, 0.0, 0.0, 0.0, 0.0, 0.0, 0.0, 0.0, 0.0, 0.0, 0.0, 0.0, 0.0, 0.0, 0.0, 0.0, 0.0, 0.0, 0.0, 0.0, 0.0, 0.0, 0.0, 0.0, 0.0, 0.0, 0.0, 0.0, 0.0, 0.0, 0.0, 0.0, 0.0, 0.0, 0.0, 0.0, 0.0, 0.0, 0.0, 0.0, 0.0, 0.0, 0.0, 0.0, 0.0, 0.0, 0.0, 0.0, 0.0, 0.0, 0.0, 0.0, 0.0, 0.0, 0.0, 0.0, 0.0, 0.0, 0.0, 0.0, 0.0, 0.0, 0.0, 0.0, 0.0, 0.0, 0.0, 0.0, 0.0, 0.0, 0.0, 0.0, 0.0, 0.0, 0.0, 0.0, 0.0, 0.0, 0.0, 0.0, 0.0, 0.0, 0.0, 0.0, 0.0, 0.0, 0.0, 0.0, 0.0, 0.0, 0.0, 0.0, 0.0, 0.0, 0.0, 0.0, 0.0, 0.0, 0.0, 0.0, 0.0, 0.0, 0.0, 0.0, 0.0, 0.0, 0.0, 0.0, 0.0, 0.0, 0.0, 0.0, 0.0, 0.0, 0.0, 0.0, 0.0, 0.0, 0.0, 0.0, 0.0, 0.0, 0.0, 0.0, 0.0, 0.0, 0.0, 0.0, 0.0, 0.0, 0.0, 0.0, 0.0, 0.0, 0.0, 0.0, 0.0, 0.0, 0.0, 0.0, 0.0, 0.0, 0.0, 0.0, 0.0, 0.0, 0.0, 0.0, 0.0, 0.0, 0.0, 0.0, 0.0, 0.0, 0.0, 0.0, 0.0, 0.0, 0.0, 0.0, 0.0, 0.0, 0.0, 0.0, 0.0, 0.0, 0.0, 0.0, 0.0, 0.0, 0.0, 0.0, 0.0, 0.0, 0.0, 0.0, 0.0, 0.0, 0.0, 0.0, 0.0, 0.0, 0.0, 0.0, 0.0, 0.0, 0.0, 0.0, 0.0, 0.0, 0.0, 0.0, 0.0, 0.0, 0.0, 0.0, 0.0, 0.0, 0.0, 0.0, 0.0, 0.0, 0.0, 0.0, 0.0, 0.0, 0.0, 0.0, 0.0, 0.0, 0.0, 0.0, 0.0, 0.0, 0.0, 0.0, 0.0, 0.0, 0.0, 0.0, 0.0, 0.0, 0.0, 0.0, 0.0, 0.0, 0.0, 0.0, 0.0, 0.0, 0.0, 0.0, 0.0, 0.0, 0.0, 0.0, 0.0, 0.0, 0.0, 0.0, 0.0, 0.0, 0.0, 0.0, 0.0, 0.0, 0.0, 0.0, 0.0, 0.0, 0.0, 0.0, 0.0, 0.0, 0.0, 0.0, 0.0, 0.0, 0.0, 0.0, 0.0, 0.0, 0.0, 0.0, 0.0, 0.0, 0.0, 0.0, 0.0, 0.0, 0.0, 0.0, 0.0, 0.0, 0.0, 0.0, 0.0, 0.0, 0.0, 0.0, 0.0, 0.0, 0.0, 0.0, 0.0, 0.0, 0.0, 0.0, 0.0, 0.0, 0.0, 0.0, 0.0, 0.0, 0.0, 0.0, 0.0, 0.0, 0.0, 0.0, 0.0, 0.0, 0.0, 0.0, 0.0, 0.0, 0.0, 0.0, 0.0, 0.0, 0.0, 0.0, 0.0, 0.0, 0.0, 0.0, 0.0, 0.0, 0.0, 0.0, 0.0, 0.0, 0.0, 0.0, 0.0, 0.0, 0.0, 0.0, 0.0, 0.0, 0.0, 0.0, 0.0, 0.0, 0.0, 0.0, 0.0, 0.0, 0.0, 0.0, 0.0, 0.0, 0.0, 0.0, 0.0, 0.0, 0.0, 0.0, 0.0, 0.0, 0.0, 0.0, 0.0, 0.0, 0.0, 0.0, 0.0, 0.0, 0.0, 0.0, 0.0, 0.0, 0.0, 0.0, 0.0, 0.0, 0.0, 0.0, 0.0, 0.0, 0.0, 0.0, 0.0, 0.0, 0.0, 0.0, 0.0, 0.0, 0.0, 0.0, 0.0, 0.0, 0.0, 0.0, 0.0, 0.0, 0.0, 0.0, 0.0, 0.0, 0.0, 0.0, 0.0, 0.0, 0.0, 0.0, 0.0, 0.0, 0.0, 0.0, 0.0, 0.0, 0.0, 0.0, 0.0, 0.0, 0.0, 0.0, 0.0, 0.0, 0.0, 0.0, 0.0, 0.0, 0.0, 0.0, 0.0, 0.0, 0.0, 0.0, 0.0, 0.0, 0.0, 0.0, 0.0, 0.0, 0.0, 0.0, 0.0, 0.0, 0.0, 0.0, 0.0, 0.0, 0.0, 0.0, 0.0, 0.0, 0.0, 0.0, 0.0, 0.0, 0.0, 0.0, 0.0, 0.0, 0.0, 0.0, 0.0, 0.0, 0.0, 0.0, 0.0, 0.0, 0.0, 0.0, 0.0, 0.0, 0.0, 0.0, 0.0, 0.0, 0.0, 0.0, 0.0, 0.0, 0.0, 0.0, 0.0, 0.0, 0.0, 0.0, 0.0, 0.0, 0.0, 0.0, 0.0, 0.0, 0.0, 0.0, 0.0, 0.0, 0.0, 0.0, 0.0, 0.0, 0.0, 0.0, 0.0, 0.0, 0.0, 0.0, 0.0, 0.0, 0.0, 0.0, 0.0, 0.0, 0.0, 0.0, 0.0, 0.0, 0.0, 0.0, 0.0, 0.0, 0.0, 0.0, 0.0, 0.0, 0.0, 0.0, 0.0, 0.0, 0.0, 0.0, 0.0, 0.0, 0.0, 0.0, 0.0, 0.0, 0.0, 0.0, 0.0, 0.0, 0.0, 0.0, 0.0, 0.0, 0.0, 0.0, 0.0, 0.0, 0.0, 0.0, 0.0, 0.0, 0.0, 0.0, 0.0, 0.0, 0.0, 0.0, 0.0, 0.0, 0.0, 0.0, 0.0, 0.0, 0.0, 0.0, 0.0, 0.0, 0.0, 0.0, 0.0, 0.0, 0.0, 0.0, 0.0, 0.0, 0.0, 0.0, 0.0, 0.0, 0.0, 0.0, 0.0, 0.0, 0.0, 0.0, 0.0, 0.0, 0.0, 0.0, 0.0, 0.0, 0.0, 0.0, 0.0, 0.0, 0.0, 0.0, 0.0, 0.0, 0.0, 0.0, 0.0, 0.0, 0.0, 0.0, 0.0, 0.0, 0.0, 0.0, 0.0, 0.0, 0.0, 0.0, 0.0, 0.0, 0.0, 0.0, 0.0, 0.0, 0.0, 0.0, 0.0, 0.0, 0.0, 0.0, 0.0, 0.0, 0.0, 0.0, 0.0, 0.0, 0.0, 0.0, 0.0, 0.0, 0.0, 0.0, 0.0, 0.0, 0.0, 0.0, 0.0, 0.0, 0.0, 0.0, 0.0, 0.0, 0.0, 0.0, 0.0, 0.0, 0.0, 0.0, 0.0, 0.0, 0.0, 0.0, 0.0, 0.0, 0.0, 0.0, 0.0, 0.0, 0.0, 0.0, 0.0, 0.0, 0.0, 0.0, 0.0, 0.0, 0.0, 0.0, 0.0, 0.0, 0.0, 0.0, 0.0, 0.0, 0.0, 0.0, 0.0, 0.0, 0.0, 0.0, 0.0, 0.0, 0.0, 0.0, 0.0, 0.0, 0.0, 0.0, 0.0, 0.0, 0.0, 0.0, 0.0, 0.0, 0.0, 0.0, 0.0, 0.0, 0.0, 0.0, 0.0, 0.0, 0.0, 0.0, 0.0, 0.0, 0.0, 0.0, 0.0, 0.0, 0.0, 0.0, 0.0, 0.0, 0.0, 0.0, 0.0, 0.0, 0.0, 0.0, 0.0, 0.0, 0.0, 0.0, 0.0, 0.0, 0.0, 0.0, 0.0, 0.0, 0.0, 0.0, 0.0, 0.0, 0.0, 0.0, 0.0, 0.0, 0.0, 0.0, 0.0, 0.0, 0.0, 0.0, 0.0, 0.0, 0.0, 0.0, 0.0, 0.0, 0.0, 0.0, 0.0, 0.0, 0.0, 0.0, 0.0, 0.0, 0.0, 0.0, 0.0, 0.0, 0.0, 0.0, 0.0, 0.0, 0.0, 0.0, 0.0, 0.0, 0.0, 0.0, 0.0, 0.0, 0.0, 0.0, 0.0, 0.0, 0.0, 0.0, 0.0, 0.0, 0.0, 0.0, 0.0, 0.0, 0.0, 0.0, 0.0, 0.0, 0.0, 0.0, 0.0, 0.0, 0.0, 0.0, 0.0, 0.0, 0.0, 0.0, 0.0, 0.0, 0.0, 0.0, 0.0, 0.0, 0.0, 0.0, 0.0, 0.0, 0.0, 0.0, 0.0, 0.0, 0.0, 0.0, 0.0, 0.0, 0.0, 0.0, 0.0, 0.0, 0.0, 0.0, 0.0, 0.0, 0.0, 0.0, 0.0, 0.0, 0.0, 0.0, 0.0, 0.0, 0.0, 0.0, 0.0, 0.0, 0.0, 0.0, 0.0, 0.0, 0.0, 0.0, 0.0, 0.0, 0.0, 0.0, 0.0, 0.0, 0.0, 0.0, 0.0, 0.0, 0.0, 0.0, 0.0, 0.0, 0.0, 0.0, 0.0, 0.0, 0.0, 0.0, 0.0, 0.0, 0.0, 0.0, 0.0, 0.0, 0.0, 0.0, 0.0, 0.0, 0.0, 0.0, 0.0, 0.0, 0.0, 0.0, 0.0, 0.0, 0.0, 0.0, 0.0, 0.0, 0.0, 0.0, 0.0, 0.0, 0.0, 0.0, 0.0, 0.0, 0.0, 0.0, 0.0, 0.0, 0.0, 0.0, 0.0, 0.0, 0.0, 0.0, 0.0, 0.0, 0.0, 0.0, 0.0, 0.0, 0.0, 0.0, 0.0, 0.0, 0.0, 0.0, 0.0, 0.0, 0.0, 0.0, 0.0, 0.0, 0.0, 0.0, 0.0, 0.0, 0.0, 0.0, 0.0, 0.0, 0.0, 0.0, 0.0, 0.0, 0.0, 0.0, 0.0, 0.0, 0.0, 0.0, 0.0, 0.0, 0.0, 0.0, 0.0, 0.0, 0.0, 0.0, 0.0, 0.0, 0.0, 0.0, 0.0, 0.0, 0.0, 0.0, 0.0, 0.0, 0.0, 0.0, 0.0, 0.0, 0.0, 0.0, 0.0, 0.0, 0.0, 0.0, 0.0, 0.0, 0.0, 0.0, 0.0, 0.0, 0.0, 0.0, 0.0, 0.0, 0.0, 0.0, 0.0, 0.0, 0.0, 0.0, 0.0, 0.0, 0.0, 0.0, 0.0, 0.0, 0.0, 0.0, 0.0, 0.0, 0.0, 0.0, 0.0, 0.0, 0.0, 0.0, 0.0, 0.0, 0.0, 0.0, 0.0, 0.0, 0.0, 0.0, 0.0, 0.0, 0.0, 0.0, 0.0, 0.0, 0.0, 0.0, 0.0, 0.0, 0.0, 0.0, 0.0, 0.0, 0.0, 0.0, 0.0, 0.0, 0.0, 0.0, 0.0, 0.0, 0.0, 0.0, 0.0, 0.0, 0.0, 0.0, 0.0, 0.0, 0.0, 0.0, 0.0, 0.0, 0.0, 0.0, 0.0, 0.0, 0.0, 0.0, 0.0, 0.0, 0.0, 0.0, 0.0, 0.0, 0.0, 0.0, 0.0, 0.0, 0.0, 0.0, 0.0, 0.0, 0.0, 0.0, 0.0, 0.0, 0.0, 0.0, 0.0, 0.0, 0.0, 0.0, 0.0, 0.0, 0.0, 0.0, 0.0, 0.0, 0.0, 0.0, 0.0, 0.0, 0.0, 0.0, 0.0, 0.0, 0.0, 0.0, 0.0, 0.0, 0.0, 0.0, 0.0, 0.0, 0.0, 0.0, 0.0, 0.0, 0.0, 0.0, 0.0, 0.0, 0.0, 0.0, 0.0, 0.0, 0.0, 0.0, 0.0, 0.0, 0.0, 0.0, 0.0, 0.0, 0.0, 0.0, 0.0, 0.0, 0.0, 0.0, 0.0, 0.0, 0.0, 0.0, 0.0, 0.0, 0.0, 0.0, 0.0, 0.0, 0.0, 0.0, 0.0, 0.0, 0.0, 0.0, 0.0, 0.0, 0.0, 0.0, 0.0, 0.0, 0.0, 0.0, 0.0, 0.0, 0.0, 0.0, 0.0, 0.0, 0.0, 0.0, 0.0, 0.0, 0.0, 0.0, 0.0, 0.0, 0.0, 0.0, 0.0, 0.0, 0.0, 0.0, 0.0, 0.0, 0.0, 0.0, 0.0, 0.0, 0.0, 0.0, 0.0, 0.0, 0.0, 0.0, 0.0, 0.0, 0.0, 0.0, 0.0, 0.0, 0.0, 0.0, 0.0, 0.0, 0.0, 0.0, 0.0, 0.0, 0.0, 0.0, 0.0, 0.0, 0.0, 0.0, 0.0, 0.0, 0.0, 0.0, 0.0, 0.0, 0.0, 0.0, 0.0, 0.0, 0.0, 0.0, 0.0, 0.0, 0.0, 0.0, 0.0, 0.0, 0.0, 0.0, 0.0, 0.0, 0.0, 0.0, 0.0, 0.0, 0.0, 0.0, 0.0, 0.0, 0.0, 0.0, 0.0, 0.0, 0.0, 0.0, 0.0, 0.0, 0.0, 0.0, 0.0, 0.0, 0.0, 0.0, 0.0, 0.0, 0.0, 0.0, 0.0, 0.0, 0.0, 0.0, 0.0, 0.0, 0.0, 0.0, 0.0, 0.0, 0.0, 0.0, 0.0, 0.0, 0.0, 0.0, 0.0, 0.0, 0.0, 0.0, 0.0, 0.0, 0.0, 0.0, 0.0, 0.0, 0.0, 0.0, 0.0, 0.0, 0.0, 0.0, 0.0, 0.0, 0.0, 0.0, 0.0, 0.0, 0.0, 0.0, 0.0, 0.0, 0.0, 0.0, 0.0, 0.0, 0.0, 0.0, 0.0, 0.0, 0.0, 0.0, 0.0, 0.0, 0.0, 0.0, 0.0, 0.0, 0.0, 0.0, 0.0, 0.0, 0.0, 0.0, 0.0, 0.0, 0.0, 0.0, 0.0, 0.0, 0.0, 0.0, 0.0, 0.0, 0.0, 0.0, 0.0, 0.0, 0.0, 0.0, 0.0, 0.0, 0.0, 0.0, 0.0, 0.0, 0.0, 0.0, 0.0, 0.0, 0.0, 0.0, 0.0, 0.0, 0.0, 0.0, 0.0, 0.0, 0.0, 0.0, 0.0, 0.0, 0.0, 0.0, 0.0, 0.0, 0.0, 0.0, 0.0, 0.0, 0.0, 0.0, 0.0, 0.0, 0.0, 0.0, 0.0, 0.0, 0.0, 0.0, 0.0, 0.0, 0.0, 0.0, 0.0, 0.0, 0.0, 0.0, 0.0, 0.0, 0.0, 0.0, 0.0, 0.0, 0.0, 0.0, 0.0, 0.0, 0.0, 0.0, 0.0, 0.0, 0.0, 0.0, 0.0, 0.0, 0.0, 0.0, 0.0, 0.0, 0.0, 0.0, 0.0, 0.0, 0.0, 0.0, 0.0, 0.0, 0.0, 0.0, 0.0, 0.0, 0.0, 0.0, 0.0, 0.0, 0.0, 0.0, 0.0, 0.0, 0.0, 0.0, 0.0, 0.0, 0.0, 0.0, 0.0, 0.0, 0.0, 0.0, 0.0, 0.0, 0.0, 0.0, 0.0, 0.0, 0.0, 0.0, 0.0, 0.0, 0.0, 0.0, 0.0, 0.0, 0.0, 0.0, 0.0, 0.0, 0.0, 0.0, 0.0, 0.0, 0.0, 0.0, 0.0, 0.0, 0.0, 0.0, 0.0, 0.0, 0.0, 0.0, 0.0, 0.0, 0.0, 0.0, 0.0, 0.0, 0.0, 0.0, 0.0, 0.0, 0.0, 0.0, 0.0, 0.0, 0.0, 0.0, 0.0, 0.0, 0.0, 0.0, 0.0, 0.0, 0.0, 0.0, 0.0, 0.0, 0.0, 0.0, 0.0, 0.0, 0.0, 0.0, 0.0, 0.0, 0.0, 0.0, 0.0, 0.0, 0.0, 0.0, 0.0, 0.0, 0.0, 0.0, 0.0, 0.0, 0.0, 0.0, 0.0, 0.0, 0.0, 0.0, 0.0, 0.0, 0.0, 0.0, 0.0, 0.0, 0.0, 0.0, 0.0, 0.0, 0.0, 0.0, 0.0, 0.0, 0.0, 0.0, 0.0, 0.0, 0.0, 0.0, 0.0, 0.0, 0.0, 0.0, 0.0, 0.0, 0.0, 0.0, 0.0, 0.0, 0.0, 0.0, 0.0, 0.0, 0.0, 0.0, 0.0, 0.0, 0.0, 0.0, 0.0, 0.0, 0.0, 0.0, 0.0, 0.0, 0.0, 0.0, 0.0, 0.0, 0.0, 0.0, 0.0, 0.0, 0.0, 0.0, 0.0, 0.0, 0.0, 0.0, 0.0, 0.0, 0.0, 0.0, 0.0, 0.0, 0.0, 0.0, 0.0, 0.0, 0.0, 0.0, 0.0, 0.0, 0.0, 0.0, 0.0, 0.0, 0.0, 0.0, 0.0, 0.0, 0.0, 0.0, 0.0, 0.0, 0.0, 0.0, 0.0, 0.0, 0.0, 0.0, 0.0, 0.0, 0.0, 0.0, 0.0, 0.0, 0.0, 0.0, 0.0, 0.0, 0.0, 0.0, 0.0, 0.0, 0.0, 0.0, 0.0, 0.0, 0.0, 0.0, 0.0, 0.0, 0.0, 0.0, 0.0, 0.0, 0.0, 0.0, 0.0, 0.0, 0.0, 0.0, 0.0, 0.0, 0.0, 0.0, 0.0, 0.0, 0.0, 0.0, 0.0, 0.0, 0.0, 0.0, 0.0, 0.0, 0.0, 0.0, 0.0, 0.0, 0.0, 0.0, 0.0, 0.0, 0.0, 0.0, 0.0, 0.0, 0.0, 0.0, 0.0, 0.0, 0.0, 0.0, 0.0, 0.0, 0.0, 0.0, 0.0, 0.0, 0.0, 0.0, 0.0, 0.0, 0.0, 0.0, 0.0, 0.0, 0.0, 0.0, 0.0, 0.0, 0.0, 0.0, 0.0, 0.0, 0.0, 0.0, 0.0, 0.0, 0.0, 0.0, 0.0, 0.0, 0.0, 0.0, 0.0, 0.0, 0.0, 0.0, 0.0, 0.0, 0.0, 0.0, 0.0, 0.0, 0.0, 0.0, 0.0, 0.0, 0.0, 0.0, 0.0, 0.0, 0.0, 0.0, 0.0, 0.0, 0.0, 0.0, 0.0, 0.0, 0.0, 0.0, 0.0, 0.0, 0.0, 0.0, 0.0, 0.0, 0.0, 0.0, 0.0, 0.0, 0.0, 0.0, 0.0, 0.0, 0.0, 0.0, 0.0, 0.0, 0.0, 0.0, 0.0, 0.0, 0.0, 0.0, 0.0, 0.0, 0.0, 0.0, 0.0, 0.0, 0.0, 0.0, 0.0, 0.0, 0.0, 0.0, 0.0, 0.0, 0.0, 0.0, 0.0, 0.0, 0.0, 0.0, 0.0, 0.0, 0.0, 0.0, 0.0, 0.0, 0.0, 0.0, 0.0, 0.0, 0.0, 0.0, 0.0, 0.0, 0.0, 0.0, 0.0, 0.0, 0.0, 0.0, 0.0, 0.0, 0.0, 0.0, 0.0, 0.0, 0.0, 0.0, 0.0, 0.0, 0.0, 0.0, 0.0, 0.0, 0.0, 0.0, 0.0, 0.0, 0.0, 0.0, 0.0, 0.0, 0.0, 0.0, 0.0, 0.0, 0.0, 0.0, 0.0, 0.0, 0.0, 0.0, 0.0, 0.0, 0.0, 0.0, 0.0, 0.0, 0.0, 0.0, 0.0, 0.0, 0.0, 0.0, 0.0, 0.0, 0.0, 0.0, 0.0, 0.0, 0.0, 0.0, 0.0, 0.0, 0.0, 0.0, 0.0, 0.0, 0.0, 0.0, 0.0, 0.0, 0.0, 0.0, 0.0, 0.0, 0.0, 0.0, 0.0, 0.0, 0.0, 0.0, 0.0, 0.0, 0.0, 0.0, 0.0, 0.0, 0.0, 0.0, 0.0, 0.0, 0.0, 0.0, 0.0, 0.0, 0.0, 0.0, 0.0, 0.0, 0.0, 0.0, 0.0, 0.0, 0.0, 0.0, 0.0, 0.0, 0.0, 0.0, 0.0, 0.0, 0.0, 0.0, 0.0, 0.0, 0.0, 0.0, 0.0, 0.0, 0.0, 0.0, 0.0, 0.0, 0.0, 0.0, 0.0, 0.0, 0.0, 0.0, 0.0, 0.0, 0.0, 0.0, 0.0, 0.0, 0.0, 0.0, 0.0, 0.0, 0.0, 0.0, 0.0, 0.0, 0.0, 0.0, 0.0, 0.0, 0.0, 0.0, 0.0, 0.0, 0.0, 0.0, 0.0, 0.0, 0.0, 0.0, 0.0, 0.0, 0.0, 0.0, 0.0, 0.0, 0.0, 0.0])
me_plane_003.materials.append(mat_turret)
me_plane_003.materials.append(mat_ring)
me_plane_003.use_mirror_x = True
me_plane_003.update()

# ---- objects
ob_turretbase = bpy.data.objects.new('TurretBase', me_plane_003)
ob_iteminstancer = bpy.data.objects.new('ItemInstancer', None)

# ---- transforms, parenting, visibility, modifiers, constraints
ob_turretbase.location = (0.0, 0.0, 0.0)
ob_turretbase.use_mesh_mirror_x = True
_vg = ob_turretbase.vertex_groups.new(name='Tips')
_vg = ob_turretbase.vertex_groups.new(name='Valleys')
_m = ob_turretbase.modifiers.new('Bevel', 'BEVEL')
_m.width = 0.005
_m.width_pct = 0.005
_m.limit_method = 'WEIGHT'
_m = ob_turretbase.modifiers.new('Auto Smooth', 'NODES')
_m.node_group = ng_auto_smooth
_gi = [s.identifier for s in ng_auto_smooth.interface.items_tree if s.item_type == 'SOCKET' and s.in_out == 'INPUT']
_m[_gi[1]] = 0.6981  # Angle
_m.show_group_selector = False
ob_iteminstancer.parent = ob_turretbase
ob_iteminstancer.location = (0.0, 0.0, 0.135)
ob_iteminstancer.empty_display_type = 'SPHERE'
ob_iteminstancer.empty_display_size = 0.1

# ---- collection membership
col_collection.objects.link(ob_turretbase)
col_collection.objects.link(ob_iteminstancer)

# ---- scene / render settings (as saved in the file)
scene.frame_start = 1; scene.frame_end = 250; scene.frame_set(1)
scene.render.engine = 'CYCLES'
scene.cycles.sampling_pattern = 'TABULATED_SOBOL'
scene.eevee.ray_tracing_options.trace_max_roughness = 0.0
bpy.context.view_layer.update()

# ---- added for rendering (the .blend has no active camera and no usable light): camera, sun
cam_auto = bpy.data.cameras.new('AutoCamera')
cam_auto.lens = 50.0
cam_auto.sensor_width = 36.0
cam_auto.clip_end = 1000.0
ob_auto_camera = bpy.data.objects.new('AutoCamera', cam_auto)
scene.collection.objects.link(ob_auto_camera)
ob_auto_camera.location = (0.522773, -0.627328, 0.507981)
ob_auto_camera.rotation_euler = (1.09748, -7.21219e-08, 0.694738)
scene.camera = ob_auto_camera
light_auto_sun = bpy.data.lights.new('AutoSun', 'SUN')
light_auto_sun.energy = 3.0
light_auto_sun.angle = 0.0523599
ob_auto_sun = bpy.data.objects.new('AutoSun', light_auto_sun)
scene.collection.objects.link(ob_auto_sun)
ob_auto_sun.rotation_euler = (0.872665, 0.174533, 0.523599)
bpy.context.view_layer.update()
